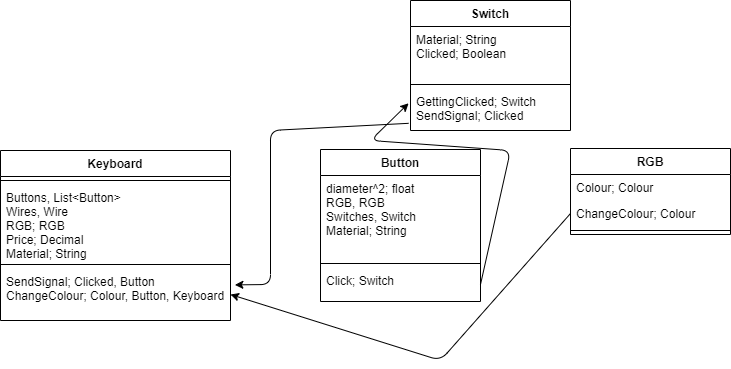

The diagram above was exported from draw.io. Its source (the exported page's mxGraphModel, read from the mxfile embedded in the PNG):
<mxGraphModel dx="1038" dy="585" grid="1" gridSize="10" guides="1" tooltips="1" connect="1" arrows="1" fold="1" page="1" pageScale="1" pageWidth="827" pageHeight="1169" math="0" shadow="0">
  <root>
    <mxCell id="0" />
    <mxCell id="1" parent="0" />
    <mxCell id="eRZsRUjACHvG_xDaZbwT-1" value="Keyboard" style="swimlane;fontStyle=1;align=center;verticalAlign=top;childLayout=stackLayout;horizontal=1;startSize=26;horizontalStack=0;resizeParent=1;resizeParentMax=0;resizeLast=0;collapsible=1;marginBottom=0;" vertex="1" parent="1">
      <mxGeometry x="70" y="250" width="230" height="170" as="geometry" />
    </mxCell>
    <mxCell id="eRZsRUjACHvG_xDaZbwT-3" value="" style="line;strokeWidth=1;fillColor=none;align=left;verticalAlign=middle;spacingTop=-1;spacingLeft=3;spacingRight=3;rotatable=0;labelPosition=right;points=[];portConstraint=eastwest;" vertex="1" parent="eRZsRUjACHvG_xDaZbwT-1">
      <mxGeometry y="26" width="230" height="8" as="geometry" />
    </mxCell>
    <mxCell id="eRZsRUjACHvG_xDaZbwT-2" value="Buttons, List&lt;Button&gt;&#10;Wires, Wire&#10;RGB; RGB&#10;Price; Decimal&#10;Material; String" style="text;strokeColor=none;fillColor=none;align=left;verticalAlign=top;spacingLeft=4;spacingRight=4;overflow=hidden;rotatable=0;points=[[0,0.5],[1,0.5]];portConstraint=eastwest;" vertex="1" parent="eRZsRUjACHvG_xDaZbwT-1">
      <mxGeometry y="34" width="230" height="76" as="geometry" />
    </mxCell>
    <mxCell id="eRZsRUjACHvG_xDaZbwT-15" value="" style="line;strokeWidth=1;fillColor=none;align=left;verticalAlign=middle;spacingTop=-1;spacingLeft=3;spacingRight=3;rotatable=0;labelPosition=right;points=[];portConstraint=eastwest;" vertex="1" parent="eRZsRUjACHvG_xDaZbwT-1">
      <mxGeometry y="110" width="230" height="8" as="geometry" />
    </mxCell>
    <mxCell id="eRZsRUjACHvG_xDaZbwT-4" value="SendSignal; Clicked, Button&#10;ChangeColour; Colour, Button, Keyboard" style="text;strokeColor=none;fillColor=none;align=left;verticalAlign=top;spacingLeft=4;spacingRight=4;overflow=hidden;rotatable=0;points=[[0,0.5],[1,0.5]];portConstraint=eastwest;" vertex="1" parent="eRZsRUjACHvG_xDaZbwT-1">
      <mxGeometry y="118" width="230" height="52" as="geometry" />
    </mxCell>
    <mxCell id="eRZsRUjACHvG_xDaZbwT-6" value="Button" style="swimlane;fontStyle=1;align=center;verticalAlign=top;childLayout=stackLayout;horizontal=1;startSize=26;horizontalStack=0;resizeParent=1;resizeParentMax=0;resizeLast=0;collapsible=1;marginBottom=0;" vertex="1" parent="1">
      <mxGeometry x="390" y="249" width="160" height="152" as="geometry" />
    </mxCell>
    <mxCell id="eRZsRUjACHvG_xDaZbwT-7" value="diameter^2; float&#10;RGB, RGB&#10;Switches, Switch&#10;Material; String" style="text;strokeColor=none;fillColor=none;align=left;verticalAlign=top;spacingLeft=4;spacingRight=4;overflow=hidden;rotatable=0;points=[[0,0.5],[1,0.5]];portConstraint=eastwest;" vertex="1" parent="eRZsRUjACHvG_xDaZbwT-6">
      <mxGeometry y="26" width="160" height="84" as="geometry" />
    </mxCell>
    <mxCell id="eRZsRUjACHvG_xDaZbwT-8" value="" style="line;strokeWidth=1;fillColor=none;align=left;verticalAlign=middle;spacingTop=-1;spacingLeft=3;spacingRight=3;rotatable=0;labelPosition=right;points=[];portConstraint=eastwest;" vertex="1" parent="eRZsRUjACHvG_xDaZbwT-6">
      <mxGeometry y="110" width="160" height="8" as="geometry" />
    </mxCell>
    <mxCell id="eRZsRUjACHvG_xDaZbwT-9" value="Click; Switch" style="text;strokeColor=none;fillColor=none;align=left;verticalAlign=top;spacingLeft=4;spacingRight=4;overflow=hidden;rotatable=0;points=[[0,0.5],[1,0.5]];portConstraint=eastwest;" vertex="1" parent="eRZsRUjACHvG_xDaZbwT-6">
      <mxGeometry y="118" width="160" height="34" as="geometry" />
    </mxCell>
    <mxCell id="eRZsRUjACHvG_xDaZbwT-10" value="RGB" style="swimlane;fontStyle=1;align=center;verticalAlign=top;childLayout=stackLayout;horizontal=1;startSize=26;horizontalStack=0;resizeParent=1;resizeParentMax=0;resizeLast=0;collapsible=1;marginBottom=0;" vertex="1" parent="1">
      <mxGeometry x="640" y="248" width="160" height="86" as="geometry" />
    </mxCell>
    <mxCell id="eRZsRUjACHvG_xDaZbwT-11" value="Colour; Colour" style="text;strokeColor=none;fillColor=none;align=left;verticalAlign=top;spacingLeft=4;spacingRight=4;overflow=hidden;rotatable=0;points=[[0,0.5],[1,0.5]];portConstraint=eastwest;" vertex="1" parent="eRZsRUjACHvG_xDaZbwT-10">
      <mxGeometry y="26" width="160" height="26" as="geometry" />
    </mxCell>
    <mxCell id="eRZsRUjACHvG_xDaZbwT-13" value="ChangeColour; Colour" style="text;strokeColor=none;fillColor=none;align=left;verticalAlign=top;spacingLeft=4;spacingRight=4;overflow=hidden;rotatable=0;points=[[0,0.5],[1,0.5]];portConstraint=eastwest;" vertex="1" parent="eRZsRUjACHvG_xDaZbwT-10">
      <mxGeometry y="52" width="160" height="26" as="geometry" />
    </mxCell>
    <mxCell id="eRZsRUjACHvG_xDaZbwT-12" value="" style="line;strokeWidth=1;fillColor=none;align=left;verticalAlign=middle;spacingTop=-1;spacingLeft=3;spacingRight=3;rotatable=0;labelPosition=right;points=[];portConstraint=eastwest;" vertex="1" parent="eRZsRUjACHvG_xDaZbwT-10">
      <mxGeometry y="78" width="160" height="8" as="geometry" />
    </mxCell>
    <mxCell id="eRZsRUjACHvG_xDaZbwT-16" value="Switch" style="swimlane;fontStyle=1;align=center;verticalAlign=top;childLayout=stackLayout;horizontal=1;startSize=26;horizontalStack=0;resizeParent=1;resizeParentMax=0;resizeLast=0;collapsible=1;marginBottom=0;" vertex="1" parent="1">
      <mxGeometry x="480" y="100" width="160" height="130" as="geometry" />
    </mxCell>
    <mxCell id="eRZsRUjACHvG_xDaZbwT-17" value="Material; String&#10;Clicked; Boolean" style="text;strokeColor=none;fillColor=none;align=left;verticalAlign=top;spacingLeft=4;spacingRight=4;overflow=hidden;rotatable=0;points=[[0,0.5],[1,0.5]];portConstraint=eastwest;" vertex="1" parent="eRZsRUjACHvG_xDaZbwT-16">
      <mxGeometry y="26" width="160" height="54" as="geometry" />
    </mxCell>
    <mxCell id="eRZsRUjACHvG_xDaZbwT-18" value="" style="line;strokeWidth=1;fillColor=none;align=left;verticalAlign=middle;spacingTop=-1;spacingLeft=3;spacingRight=3;rotatable=0;labelPosition=right;points=[];portConstraint=eastwest;" vertex="1" parent="eRZsRUjACHvG_xDaZbwT-16">
      <mxGeometry y="80" width="160" height="8" as="geometry" />
    </mxCell>
    <mxCell id="eRZsRUjACHvG_xDaZbwT-19" value="GettingClicked; Switch&#10;SendSignal; Clicked" style="text;strokeColor=none;fillColor=none;align=left;verticalAlign=top;spacingLeft=4;spacingRight=4;overflow=hidden;rotatable=0;points=[[0,0.5],[1,0.5]];portConstraint=eastwest;" vertex="1" parent="eRZsRUjACHvG_xDaZbwT-16">
      <mxGeometry y="88" width="160" height="42" as="geometry" />
    </mxCell>
    <mxCell id="eRZsRUjACHvG_xDaZbwT-20" value="" style="endArrow=classic;html=1;exitX=-0.012;exitY=0.829;exitDx=0;exitDy=0;exitPerimeter=0;entryX=1.019;entryY=0.315;entryDx=0;entryDy=0;entryPerimeter=0;" edge="1" parent="1" source="eRZsRUjACHvG_xDaZbwT-19" target="eRZsRUjACHvG_xDaZbwT-4">
      <mxGeometry width="50" height="50" relative="1" as="geometry">
        <mxPoint x="450" y="220" as="sourcePoint" />
        <mxPoint x="440" y="280" as="targetPoint" />
        <Array as="points">
          <mxPoint x="340" y="230" />
          <mxPoint x="340" y="384" />
        </Array>
      </mxGeometry>
    </mxCell>
    <mxCell id="eRZsRUjACHvG_xDaZbwT-21" value="" style="endArrow=classic;html=1;exitX=1;exitY=0.5;exitDx=0;exitDy=0;entryX=-0.012;entryY=0.352;entryDx=0;entryDy=0;entryPerimeter=0;" edge="1" parent="1" source="eRZsRUjACHvG_xDaZbwT-9" target="eRZsRUjACHvG_xDaZbwT-19">
      <mxGeometry width="50" height="50" relative="1" as="geometry">
        <mxPoint x="390" y="330" as="sourcePoint" />
        <mxPoint x="440" y="280" as="targetPoint" />
        <Array as="points">
          <mxPoint x="580" y="250" />
          <mxPoint x="440" y="240" />
        </Array>
      </mxGeometry>
    </mxCell>
    <mxCell id="eRZsRUjACHvG_xDaZbwT-22" value="" style="endArrow=classic;html=1;exitX=0;exitY=0.5;exitDx=0;exitDy=0;entryX=1;entryY=0.5;entryDx=0;entryDy=0;" edge="1" parent="1" source="eRZsRUjACHvG_xDaZbwT-13" target="eRZsRUjACHvG_xDaZbwT-4">
      <mxGeometry width="50" height="50" relative="1" as="geometry">
        <mxPoint x="390" y="330" as="sourcePoint" />
        <mxPoint x="440" y="280" as="targetPoint" />
        <Array as="points">
          <mxPoint x="510" y="460" />
        </Array>
      </mxGeometry>
    </mxCell>
  </root>
</mxGraphModel>